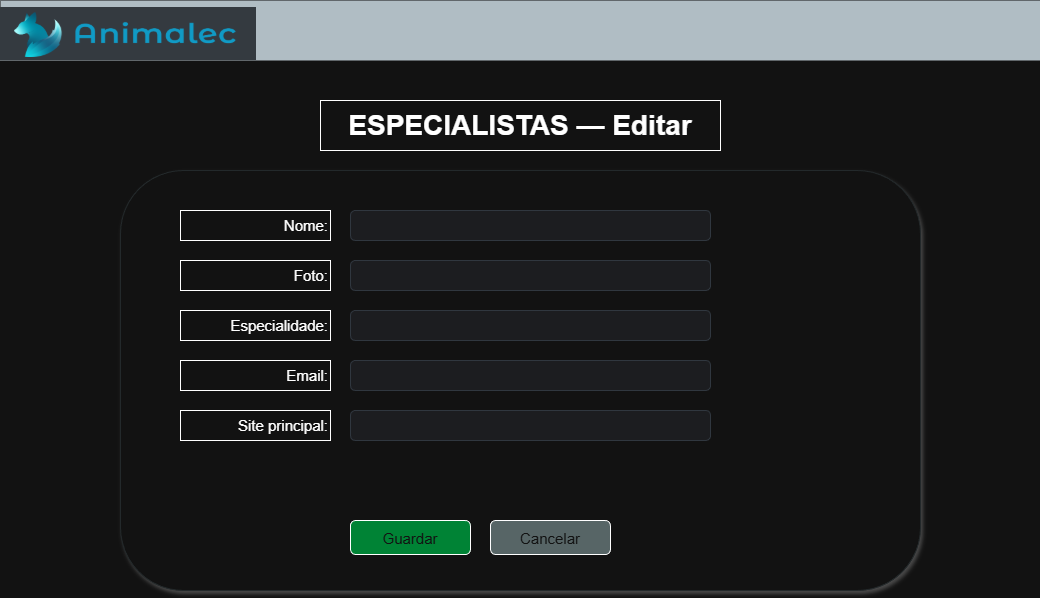

The diagram above was exported from draw.io. Its source (the exported page's mxGraphModel, read from the mxfile embedded in the PNG):
<mxGraphModel dx="1426" dy="743" grid="1" gridSize="10" guides="1" tooltips="1" connect="1" arrows="1" fold="1" page="1" pageScale="1" pageWidth="827" pageHeight="1169" math="0" shadow="0">
  <root>
    <mxCell id="0" />
    <mxCell id="1" parent="0" />
    <mxCell id="cee6b39a724a4c319016cb184464f416" parent="1" style="rounded=0;whiteSpace=wrap;html=1;fillColor=#2f3e46;strokeColor=none;" value="" vertex="1">
      <mxGeometry height="60" width="1040" x="80" y="40" as="geometry" />
    </mxCell>
    <mxCell id="1f4fea7b677847a3a84f7b356cc575d2" parent="1" style="whiteSpace=wrap;html=1;fontSize=28;fontStyle=1;align=center;" value="ESPECIALISTAS — Editar" vertex="1">
      <mxGeometry height="50" width="400" x="400" y="140" as="geometry" />
    </mxCell>
    <mxCell id="e40c9bb97ea04cebb3abcb84532b20a9" parent="1" style="rounded=1;fillColor=#ffffff;strokeColor=#dfe6e9;shadow=1;" value="" vertex="1">
      <mxGeometry height="420" width="800" x="200" y="210" as="geometry" />
    </mxCell>
    <mxCell id="ab2f2ef9e0a14fd390a78678fe7ef778" parent="1" style="whiteSpace=wrap;html=1;fontSize=15;align=right;verticalAlign=middle;" value="Nome:" vertex="1">
      <mxGeometry height="30" width="150" x="260" y="250" as="geometry" />
    </mxCell>
    <mxCell id="65bc976eb3254a9ca7af38cda342d473" parent="1" style="rounded=1;fillColor=#f1f2f6;strokeColor=#ced6e0;" value="" vertex="1">
      <mxGeometry height="30" width="360" x="430" y="250" as="geometry" />
    </mxCell>
    <mxCell id="a4148942af064b3bade1e3d97f308737" parent="1" style="whiteSpace=wrap;html=1;fontSize=15;align=right;verticalAlign=middle;" value="Foto:" vertex="1">
      <mxGeometry height="30" width="150" x="260" y="300" as="geometry" />
    </mxCell>
    <mxCell id="d74b784bccdb46a5a4fea79e87d5dd6a" parent="1" style="rounded=1;fillColor=#f1f2f6;strokeColor=#ced6e0;" value="" vertex="1">
      <mxGeometry height="30" width="360" x="430" y="300" as="geometry" />
    </mxCell>
    <mxCell id="42949cad0dc74dfd8cb77cbdf6ae123c" parent="1" style="whiteSpace=wrap;html=1;fontSize=15;align=right;verticalAlign=middle;" value="Especialidade:" vertex="1">
      <mxGeometry height="30" width="150" x="260" y="350" as="geometry" />
    </mxCell>
    <mxCell id="f93390edf24142e2aa8b43b1fbcb4b4d" parent="1" style="rounded=1;fillColor=#f1f2f6;strokeColor=#ced6e0;" value="" vertex="1">
      <mxGeometry height="30" width="360" x="430" y="350" as="geometry" />
    </mxCell>
    <mxCell id="318067a2aa5040a7a677fef3f4cb4a24" parent="1" style="whiteSpace=wrap;html=1;fontSize=15;align=right;verticalAlign=middle;" value="Email:" vertex="1">
      <mxGeometry height="30" width="150" x="260" y="400" as="geometry" />
    </mxCell>
    <mxCell id="07fa4d68adae4c4d8833ce532810b20a" parent="1" style="rounded=1;fillColor=#f1f2f6;strokeColor=#ced6e0;" value="" vertex="1">
      <mxGeometry height="30" width="360" x="430" y="400" as="geometry" />
    </mxCell>
    <mxCell id="86c5fd40c8474efc9e18f13223d01b46" parent="1" style="whiteSpace=wrap;html=1;fontSize=15;align=right;verticalAlign=middle;" value="Site principal:" vertex="1">
      <mxGeometry height="30" width="150" x="260" y="450" as="geometry" />
    </mxCell>
    <mxCell id="184b89b74919423e8353d75d7c43b6c9" parent="1" style="rounded=1;fillColor=#f1f2f6;strokeColor=#ced6e0;" value="" vertex="1">
      <mxGeometry height="30" width="360" x="430" y="450" as="geometry" />
    </mxCell>
    <mxCell id="b663a0480f244c3288b02e38a9edd9a0" parent="1" style="rounded=1;fillColor=#2ecc71;fontColor=#ffffff;fontSize=15;" value="Guardar" vertex="1">
      <mxGeometry height="34" width="120" x="430" y="560" as="geometry" />
    </mxCell>
    <mxCell id="ee7b6625de9f431e9d299d5734d26cda" parent="1" style="rounded=1;fillColor=#95a5a6;fontColor=#ffffff;fontSize=15;" value="Cancelar" vertex="1">
      <mxGeometry height="34" width="120" x="570" y="560" as="geometry" />
    </mxCell>
    <mxCell id="V5AidrzZhYNfNE98eAFO-1" parent="1" style="shape=image;verticalLabelPosition=bottom;labelBackgroundColor=default;verticalAlign=top;aspect=fixed;imageAspect=0;image=data:image/png,(base64 omitted: 10252 chars);" value="" vertex="1">
      <mxGeometry height="53" width="256" x="80" y="47" as="geometry" />
    </mxCell>
  </root>
</mxGraphModel>